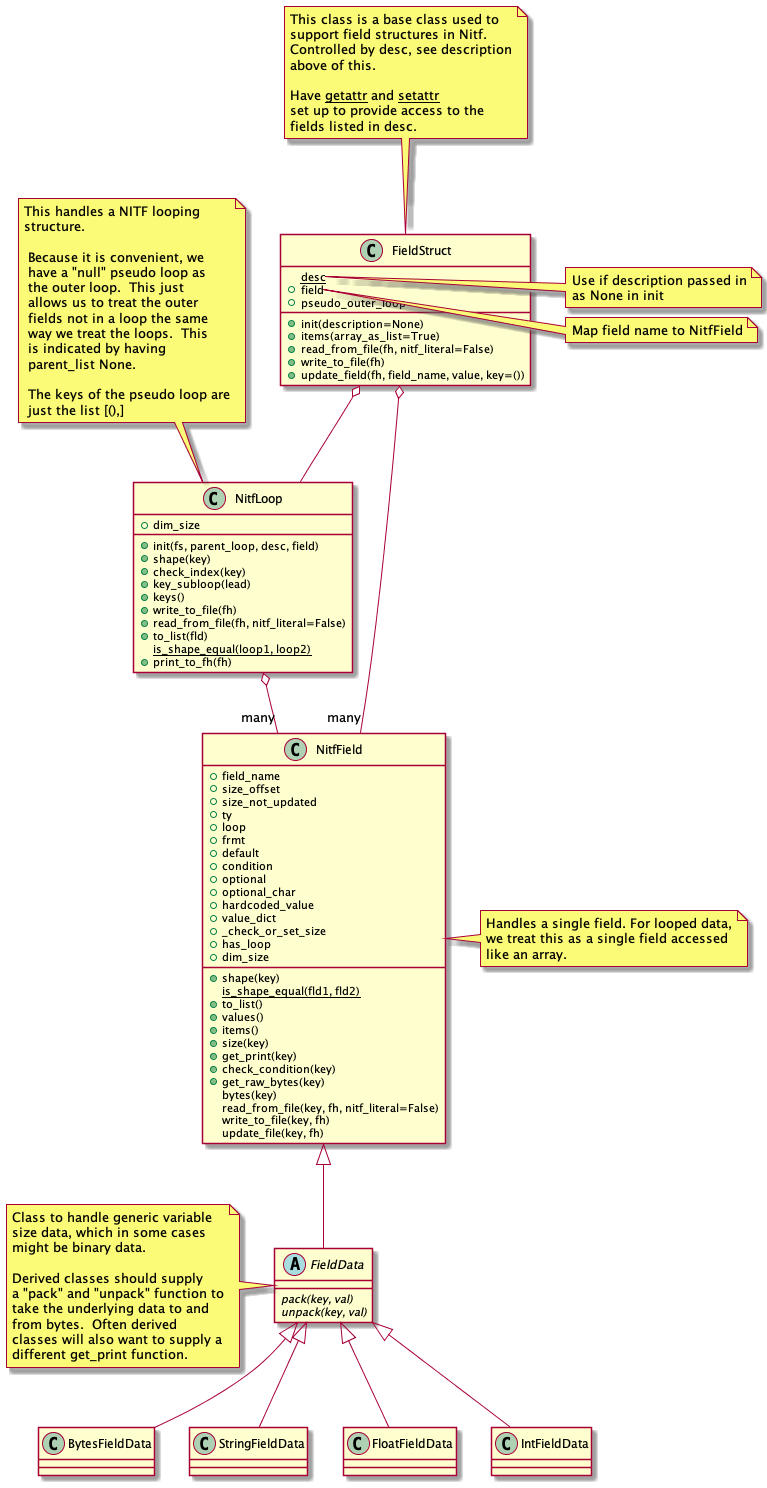

The diagram above was rendered by PlantUML. Its source (embedded in the PNG):
@startuml
class FieldStruct {
   {static} desc
   +field
   +pseudo_outer_loop
   +init(description=None)
   +items(array_as_list=True)
   +read_from_file(fh, nitf_literal=False)
   +write_to_file(fh)
   +update_field(fh, field_name, value, key=())
}
note top
   This class is a base class used to
   support field structures in Nitf.
   Controlled by desc, see description
   above of this.

   Have __getattr__ and __setattr__
   set up to provide access to the
   fields listed in desc.
end note
note right of FieldStruct::desc
   Use if description passed in
   as None in init
end note
note right of FieldStruct::field
   Map field name to NitfField
end note

class NitfField {
  +field_name
  +size_offset
  +size_not_updated
  +ty
  +loop
  +frmt
  +default
  +condition
  +optional
  +optional_char
  +hardcoded_value
  +value_dict
  +_check_or_set_size
  +has_loop
  +dim_size
  +shape(key)
  {static} is_shape_equal(fld1, fld2)
  +to_list()
  +values()
  +items()
  +size(key)
  +get_print(key)
  +check_condition(key)
  +get_raw_bytes(key)
  bytes(key)
  read_from_file(key, fh, nitf_literal=False)
  write_to_file(key, fh)
  update_file(key, fh)
}
note right
   Handles a single field. For looped data,
   we treat this as a single field accessed
   like an array.
end note

abstract class FieldData {
   {abstract} pack(key, val)
   {abstract} unpack(key, val)
}
note left
   Class to handle generic variable
   size data, which in some cases
   might be binary data.

   Derived classes should supply
   a "pack" and "unpack" function to
   take the underlying data to and
   from bytes.  Often derived
   classes will also want to supply a
   different get_print function.
end note

class BytesFieldData

class StringFieldData

class FloatFieldData

class IntFieldData

class NitfLoop {
   +init(fs, parent_loop, desc, field)
   +shape(key)
   +dim_size
   +check_index(key)
   +key_subloop(lead)
   +keys()
   +write_to_file(fh)
   +read_from_file(fh, nitf_literal=False)
   +to_list(fld)
   {static} is_shape_equal(loop1, loop2)
   +print_to_fh(fh)
}
note top
  This handles a NITF looping
  structure.

   Because it is convenient, we
   have a "null" pseudo loop as
   the outer loop.  This just
   allows us to treat the outer
   fields not in a loop the same
   way we treat the loops.  This
   is indicated by having
   parent_list None.

   The keys of the pseudo loop are
   just the list [(),]
end note

FieldStruct o-- "many" NitfField
FieldStruct o-- NitfLoop
NitfLoop o-- "many" NitfField
NitfField <|-- FieldData
FieldData <|-- BytesFieldData
FieldData <|-- StringFieldData
FieldData <|-- FloatFieldData
FieldData <|-- IntFieldData
@enduml